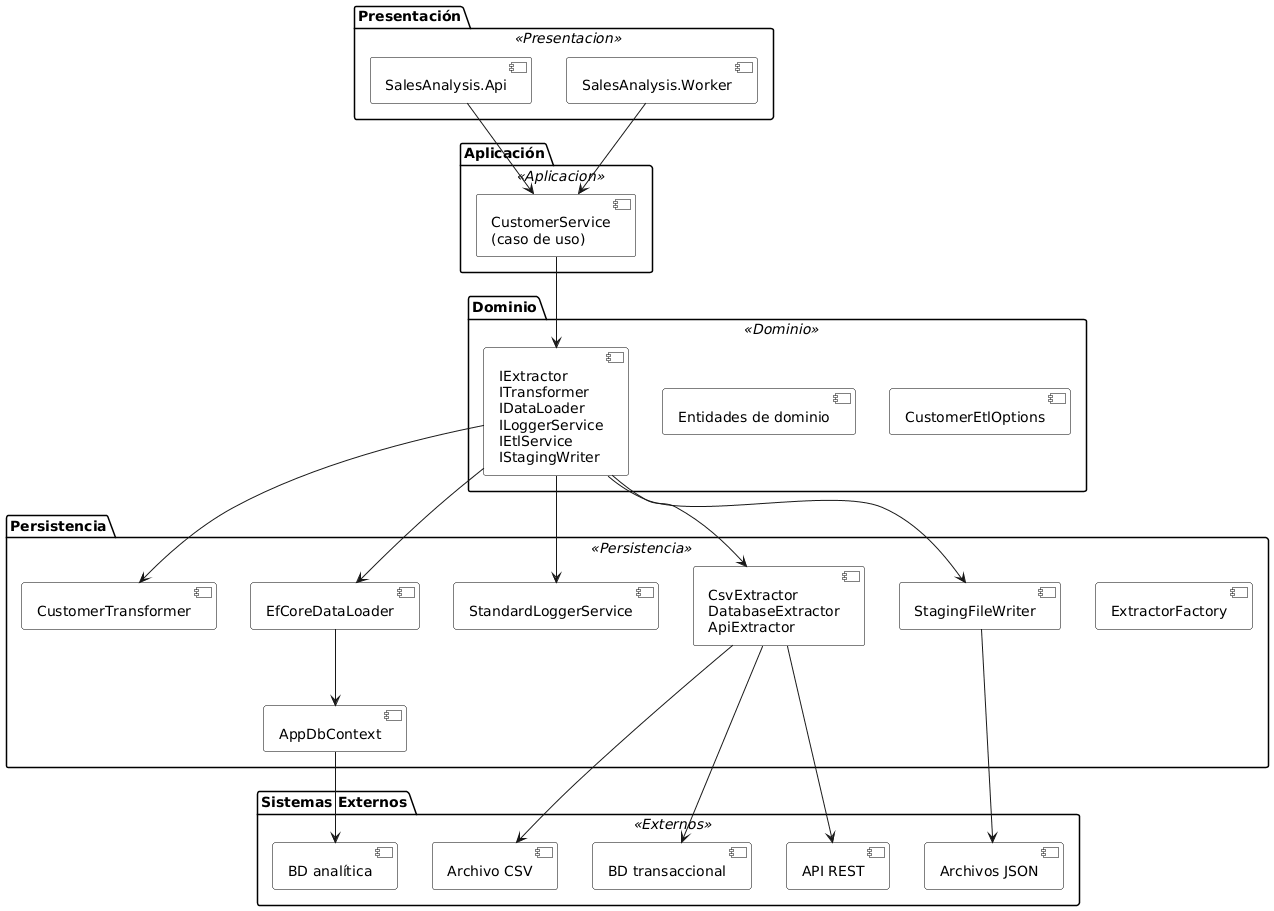

The diagram above was rendered by PlantUML. Its source (embedded in the PNG):
@startuml
!define RECTANGLE class

skinparam rectangle {
    BackgroundColor<<Presentacion>> LightBlue
    BackgroundColor<<Aplicacion>> LightGreen
    BackgroundColor<<Dominio>> LightYellow
    BackgroundColor<<Persistencia>> LightCoral
    BackgroundColor<<Externos>> LightGray
    BorderColor Black
    FontSize 12
}

skinparam component {
    BackgroundColor White
    BorderColor Black
}

package "Presentación" <<Presentacion>> {
    component [SalesAnalysis.Api] as API
    component [SalesAnalysis.Worker] as Worker
}

package "Aplicación" <<Aplicacion>> {
    component [CustomerService\n(caso de uso)] as CustomerService
}

package "Dominio" <<Dominio>> {
    component [IExtractor\nITransformer\nIDataLoader\nILoggerService\nIEtlService\nIStagingWriter] as Interfaces
    component [Entidades de dominio] as Entidades
    component [CustomerEtlOptions] as Opciones
}

package "Persistencia" <<Persistencia>> {
    component [CsvExtractor\nDatabaseExtractor\nApiExtractor] as Extractores
    component [CustomerTransformer] as Transformer
    component [EfCoreDataLoader] as Loader
    component [StandardLoggerService] as Logger
    component [StagingFileWriter] as Staging
    component [AppDbContext] as DbContext
    component [ExtractorFactory] as Factory
}

package "Sistemas Externos" <<Externos>> {
    database [Archivo CSV] as Csv
    database [BD transaccional] as SqlSrc
    () [API REST] as ApiExt
    database [BD analítica] as SqlDW
    folder [Archivos JSON] as StagingFiles
}

' Conexiones capa Presentación -> Aplicación
API --> CustomerService
Worker --> CustomerService

' Conexiones Aplicación -> Dominio
CustomerService --> Interfaces

' Conexiones Dominio -> Persistencia
Interfaces --> Extractores
Interfaces --> Transformer
Interfaces --> Loader
Interfaces --> Logger
Interfaces --> Staging

' Conexiones Persistencia -> Sistemas Externos
Loader --> DbContext
DbContext --> SqlDW
Extractores --> Csv
Extractores --> SqlSrc
Extractores --> ApiExt
Staging --> StagingFiles
@enduml